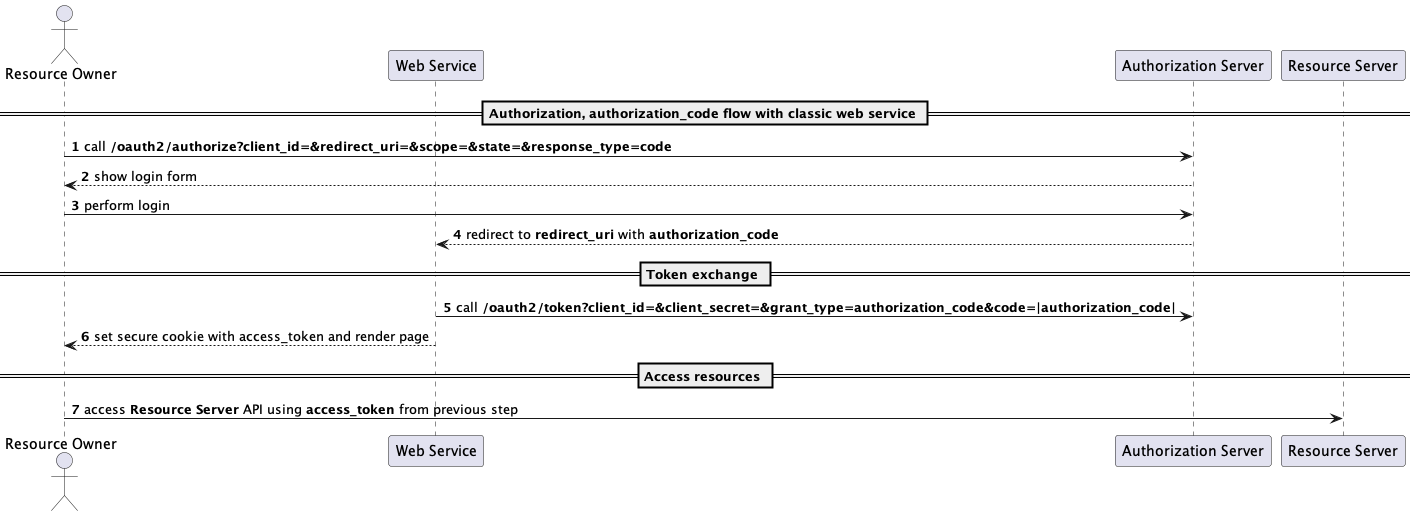

The diagram above was rendered by PlantUML. Its source (embedded in the PNG):
@startuml
autonumber
actor "Resource Owner" as user
participant "Web Service" as backend
participant "Authorization Server" as oauth
participant "Resource Server" as resource

== Authorization, authorization_code flow with classic web service ==

user -> oauth: call **/oauth2/authorize?client_id=&redirect_uri=&scope=&state=&response_type=code**
oauth --> user: show login form

user -> oauth: perform login
oauth --> backend: redirect to **redirect_uri** with **authorization_code**

== Token exchange ==

backend -> oauth: call **/oauth2/token?client_id=&client_secret=&grant_type=authorization_code&code=|authorization_code|** 
backend --> user: set secure cookie with access_token and render page

== Access resources ==

user -> resource: access **Resource Server** API using **access_token** from previous step

@enduml